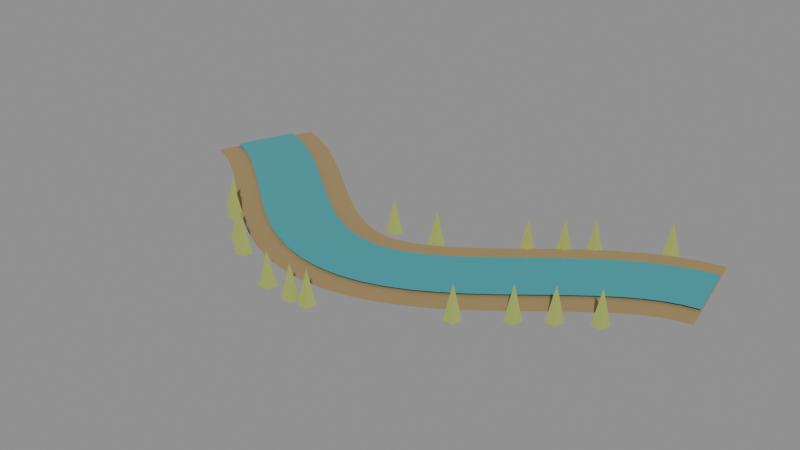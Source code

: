 # Source: FEATURE_FLOODPLAINS_GRASSLAND_v02.blend  (saved by Blender 5.2.44; exported with 4.5.12 LTS)
import bpy
from mathutils import Matrix  # noqa: F401  (used for matrix-valued properties, if any)

bpy.ops.wm.read_factory_settings(use_empty=True)
scene = bpy.context.scene
scene.name = 'FEATURE_FLOODPLAINS_GRASSLAND_v02'

# ---- materials (node trees are filled in below, after node groups)
mat_feature_silt = bpy.data.materials.new('Feature_silt')
mat_feature_silt.diffuse_color = (0.36, 0.25, 0.11, 1.0)
mat_feature_water = bpy.data.materials.new('Feature_water')
mat_feature_water.diffuse_color = (0.04, 0.35, 0.39, 1.0)
mat_feature_reeds = bpy.data.materials.new('Feature_reeds')
mat_feature_reeds.diffuse_color = (0.36, 0.42, 0.1, 1.0)

# ---- material node trees
mat_feature_silt.use_nodes = True; mat_feature_silt.node_tree.nodes.clear()
_N = mat_feature_silt.node_tree.nodes; _L = mat_feature_silt.node_tree.links
n0 = _N.new('ShaderNodeBsdfPrincipled'); n0.name = 'Principled BSDF'; n0.location = (-200, 100)
n0.inputs[0].default_value = (0.36, 0.25, 0.11, 1.0)
n0.inputs[2].default_value = 0.85
n0.inputs[10].default_value = 0.005
n1 = _N.new('ShaderNodeOutputMaterial'); n1.name = 'Material Output'; n1.location = (200, 100)
_L.new(n0.outputs[0], n1.inputs[0])
n1.is_active_output = True
mat_feature_water.use_nodes = True; mat_feature_water.node_tree.nodes.clear()
_N = mat_feature_water.node_tree.nodes; _L = mat_feature_water.node_tree.links
n0 = _N.new('ShaderNodeBsdfPrincipled'); n0.name = 'Principled BSDF'; n0.location = (-200, 100)
n0.inputs[0].default_value = (0.04, 0.35, 0.39, 1.0)
n0.inputs[2].default_value = 0.18
n0.inputs[10].default_value = 0.005
n1 = _N.new('ShaderNodeOutputMaterial'); n1.name = 'Material Output'; n1.location = (200, 100)
_L.new(n0.outputs[0], n1.inputs[0])
n1.is_active_output = True
mat_feature_reeds.use_nodes = True; mat_feature_reeds.node_tree.nodes.clear()
_N = mat_feature_reeds.node_tree.nodes; _L = mat_feature_reeds.node_tree.links
n0 = _N.new('ShaderNodeBsdfPrincipled'); n0.name = 'Principled BSDF'; n0.location = (-200, 100)
n0.inputs[0].default_value = (0.36, 0.42, 0.1, 1.0)
n0.inputs[2].default_value = 0.85
n0.inputs[10].default_value = 0.005
n1 = _N.new('ShaderNodeOutputMaterial'); n1.name = 'Material Output'; n1.location = (200, 100)
_L.new(n0.outputs[0], n1.inputs[0])
n1.is_active_output = True

# ---- meshes
me_alluvial_banks_005 = bpy.data.meshes.new('Alluvial_banks.005')
me_alluvial_banks_005.from_pydata([(-0.7204, 0.3485, 0.017), (-0.8396, 0.05158, 0.017), (-0.6607, 0.3243, 0.017), (-0.7953, 0.034, 0.017), (-0.5959, 0.2903, 0.017), (-0.7561, 0.01331, 0.017), (-0.5348, 0.2518, 0.017), (-0.7132, -0.01379, 0.017), (-0.4767, 0.2104, 0.017), (-0.6673, -0.04659, 0.017), (-0.4213, 0.1678, 0.017), (-0.6187, -0.084, 0.017), (-0.3681, 0.1253, 0.017), (-0.5679, -0.1246, 0.017), (-0.3172, 0.08466, 0.017), (-0.5148, -0.1671, 0.017), (-0.2686, 0.04718, 0.017), (-0.4594, -0.2097, 0.017), (-0.2226, 0.01429, 0.017), (-0.4014, -0.2511, 0.017), (-0.1797, -0.01291, 0.017), (-0.3403, -0.2897, 0.017), (-0.1404, -0.03371, 0.017), (-0.2756, -0.3238, 0.017), (-0.1052, -0.04803, 0.017), (-0.2068, -0.3515, 0.017), (-0.07386, -0.05643, 0.017), (-0.1341, -0.3707, 0.017), (-0.04531, -0.05984, 0.017), (-0.05869, -0.3796, 0.017), (-0.01743, -0.05887, 0.017), (0.01743, -0.377, 0.017), (0.01216, -0.05334, 0.017), (0.09184, -0.3633, 0.017), (0.04517, -0.04239, 0.017), (0.1628, -0.34, 0.017), (0.08225, -0.02519, 0.017), (0.2297, -0.3092, 0.017), (0.1232, -0.001468, 0.017), (0.2928, -0.2729, 0.017), (0.1676, 0.0284, 0.017), (0.3524, -0.2328, 0.017), (0.2148, 0.0635, 0.017), (0.4092, -0.1907, 0.017), (0.2644, 0.1026, 0.017), (0.4636, -0.1479, 0.017), (0.3164, 0.1443, 0.017), (0.5156, -0.1061, 0.017), (0.3705, 0.187, 0.017), (0.5655, -0.06673, 0.017), (0.4271, 0.2293, 0.017), (0.6129, -0.03123, 0.017), (0.4864, 0.2695, 0.017), (0.6576, -0.0008737, 0.017), (0.5492, 0.3062, 0.017), (0.6988, 0.0234, 0.017), (0.6157, 0.3376, 0.017), (0.7363, 0.04116, 0.017), (0.6864, 0.3616, 0.017), (0.7696, 0.05262, 0.017), (0.749, 0.3744, 0.017), (0.811, 0.06044, 0.017)], [], [(0, 1, 3, 2), (2, 3, 5, 4), (4, 5, 7, 6), (6, 7, 9, 8), (8, 9, 11, 10), (10, 11, 13, 12), (12, 13, 15, 14), (14, 15, 17, 16), (16, 17, 19, 18), (18, 19, 21, 20), (20, 21, 23, 22), (22, 23, 25, 24), (24, 25, 27, 26), (26, 27, 29, 28), (28, 29, 31, 30), (30, 31, 33, 32), (32, 33, 35, 34), (34, 35, 37, 36), (36, 37, 39, 38), (38, 39, 41, 40), (40, 41, 43, 42), (42, 43, 45, 44), (44, 45, 47, 46), (46, 47, 49, 48), (48, 49, 51, 50), (50, 51, 53, 52), (52, 53, 55, 54), (54, 55, 57, 56), (56, 57, 59, 58), (58, 59, 61, 60)])
me_alluvial_banks_005.materials.append(mat_feature_silt)
me_alluvial_banks_005.update()
me_river_channel_005 = bpy.data.meshes.new('River_channel.005')
me_river_channel_005.from_pydata([(-0.7446, 0.2882, 0.025), (-0.8154, 0.1119, 0.025), (-0.688, 0.2653, 0.025), (-0.768, 0.09297, 0.025), (-0.6284, 0.2341, 0.025), (-0.7236, 0.06958, 0.025), (-0.571, 0.1979, 0.025), (-0.677, 0.04016, 0.025), (-0.5154, 0.1582, 0.025), (-0.6286, 0.005619, 0.025), (-0.4614, 0.1166, 0.025), (-0.5786, -0.03286, 0.025), (-0.4087, 0.07457, 0.025), (-0.5273, -0.07387, 0.025), (-0.3573, 0.03353, 0.025), (-0.4747, -0.1159, 0.025), (-0.3074, -0.005003, 0.025), (-0.4206, -0.1576, 0.025), (-0.2589, -0.03962, 0.025), (-0.3651, -0.1972, 0.025), (-0.2123, -0.06913, 0.025), (-0.3077, -0.2335, 0.025), (-0.1679, -0.09263, 0.025), (-0.2481, -0.2649, 0.025), (-0.1258, -0.1097, 0.025), (-0.1862, -0.2898, 0.025), (-0.08611, -0.1203, 0.025), (-0.1219, -0.3069, 0.025), (-0.04803, -0.1248, 0.025), (-0.05597, -0.3146, 0.025), (-0.01035, -0.1235, 0.025), (0.01035, -0.3124, 0.025), (0.02834, -0.1163, 0.025), (0.07566, -0.3003, 0.025), (0.06907, -0.1028, 0.025), (0.1389, -0.2795, 0.025), (0.1122, -0.08287, 0.025), (0.1998, -0.2515, 0.025), (0.1577, -0.05659, 0.025), (0.2583, -0.2177, 0.025), (0.2051, -0.02466, 0.025), (0.3149, -0.1798, 0.025), (0.2543, 0.01188, 0.025), (0.3697, -0.139, 0.025), (0.3049, 0.05171, 0.025), (0.4231, -0.09703, 0.025), (0.3568, 0.0934, 0.025), (0.4752, -0.05525, 0.025), (0.4101, 0.1354, 0.025), (0.5259, -0.0152, 0.025), (0.4648, 0.1763, 0.025), (0.5752, 0.02168, 0.025), (0.5212, 0.2146, 0.025), (0.6228, 0.05405, 0.025), (0.5796, 0.2488, 0.025), (0.6684, 0.08085, 0.025), (0.6402, 0.2774, 0.025), (0.7118, 0.1014, 0.025), (0.7033, 0.2988, 0.025), (0.7527, 0.1154, 0.025), (0.7616, 0.3106, 0.025), (0.7984, 0.1242, 0.025)], [], [(0, 1, 3, 2), (2, 3, 5, 4), (4, 5, 7, 6), (6, 7, 9, 8), (8, 9, 11, 10), (10, 11, 13, 12), (12, 13, 15, 14), (14, 15, 17, 16), (16, 17, 19, 18), (18, 19, 21, 20), (20, 21, 23, 22), (22, 23, 25, 24), (24, 25, 27, 26), (26, 27, 29, 28), (28, 29, 31, 30), (30, 31, 33, 32), (32, 33, 35, 34), (34, 35, 37, 36), (36, 37, 39, 38), (38, 39, 41, 40), (40, 41, 43, 42), (42, 43, 45, 44), (44, 45, 47, 46), (46, 47, 49, 48), (48, 49, 51, 50), (50, 51, 53, 52), (52, 53, 55, 54), (54, 55, 57, 56), (56, 57, 59, 58), (58, 59, 61, 60)])
me_river_channel_005.materials.append(mat_feature_water)
me_river_channel_005.update()
me_cone_910 = bpy.data.meshes.new('Cone.910')
me_cone_910.from_pydata([(0.0, 0.025, -0.05), (0.02378, 0.007725, -0.05), (0.01469, -0.02023, -0.05), (-0.01469, -0.02023, -0.05), (-0.02378, 0.007725, -0.05), (0.0, 0.0, 0.05)], [], [(0, 5, 1), (1, 5, 2), (2, 5, 3), (0, 1, 2, 3, 4), (3, 5, 4), (4, 5, 0)])
_uv = me_cone_910.uv_layers.new(name='UVMap')
_uv.uv.foreach_set('vector', [0.25, 0.49, 0.25, 0.25, 0.4783, 0.3242, 0.4783, 0.3242, 0.25, 0.25, 0.3911, 0.05584, 0.3911, 0.05584, 0.25, 0.25, 0.1089, 0.05584, 0.75, 0.49, 0.9783, 0.3242, 0.8911, 0.05584, 0.6089, 0.05584, 0.5217, 0.3242, 0.1089, 0.05584, 0.25, 0.25, 0.02175, 0.3242, 0.02175, 0.3242, 0.25, 0.25, 0.25, 0.49])
me_cone_910.materials.append(mat_feature_reeds)
me_cone_910.update()
me_cone_911 = bpy.data.meshes.new('Cone.911')
me_cone_911.from_pydata([(0.0, 0.025, -0.05), (0.02378, 0.007725, -0.05), (0.01469, -0.02023, -0.05), (-0.01469, -0.02023, -0.05), (-0.02378, 0.007725, -0.05), (0.0, 0.0, 0.05)], [], [(0, 5, 1), (1, 5, 2), (2, 5, 3), (0, 1, 2, 3, 4), (3, 5, 4), (4, 5, 0)])
_uv = me_cone_911.uv_layers.new(name='UVMap')
_uv.uv.foreach_set('vector', [0.25, 0.49, 0.25, 0.25, 0.4783, 0.3242, 0.4783, 0.3242, 0.25, 0.25, 0.3911, 0.05584, 0.3911, 0.05584, 0.25, 0.25, 0.1089, 0.05584, 0.75, 0.49, 0.9783, 0.3242, 0.8911, 0.05584, 0.6089, 0.05584, 0.5217, 0.3242, 0.1089, 0.05584, 0.25, 0.25, 0.02175, 0.3242, 0.02175, 0.3242, 0.25, 0.25, 0.25, 0.49])
me_cone_911.materials.append(mat_feature_reeds)
me_cone_911.update()
me_cone_912 = bpy.data.meshes.new('Cone.912')
me_cone_912.from_pydata([(0.0, 0.025, -0.05), (0.02378, 0.007725, -0.05), (0.01469, -0.02023, -0.05), (-0.01469, -0.02023, -0.05), (-0.02378, 0.007725, -0.05), (0.0, 0.0, 0.05)], [], [(0, 5, 1), (1, 5, 2), (2, 5, 3), (0, 1, 2, 3, 4), (3, 5, 4), (4, 5, 0)])
_uv = me_cone_912.uv_layers.new(name='UVMap')
_uv.uv.foreach_set('vector', [0.25, 0.49, 0.25, 0.25, 0.4783, 0.3242, 0.4783, 0.3242, 0.25, 0.25, 0.3911, 0.05584, 0.3911, 0.05584, 0.25, 0.25, 0.1089, 0.05584, 0.75, 0.49, 0.9783, 0.3242, 0.8911, 0.05584, 0.6089, 0.05584, 0.5217, 0.3242, 0.1089, 0.05584, 0.25, 0.25, 0.02175, 0.3242, 0.02175, 0.3242, 0.25, 0.25, 0.25, 0.49])
me_cone_912.materials.append(mat_feature_reeds)
me_cone_912.update()
me_cone_913 = bpy.data.meshes.new('Cone.913')
me_cone_913.from_pydata([(0.0, 0.025, -0.05), (0.02378, 0.007725, -0.05), (0.01469, -0.02023, -0.05), (-0.01469, -0.02023, -0.05), (-0.02378, 0.007725, -0.05), (0.0, 0.0, 0.05)], [], [(0, 5, 1), (1, 5, 2), (2, 5, 3), (0, 1, 2, 3, 4), (3, 5, 4), (4, 5, 0)])
_uv = me_cone_913.uv_layers.new(name='UVMap')
_uv.uv.foreach_set('vector', [0.25, 0.49, 0.25, 0.25, 0.4783, 0.3242, 0.4783, 0.3242, 0.25, 0.25, 0.3911, 0.05584, 0.3911, 0.05584, 0.25, 0.25, 0.1089, 0.05584, 0.75, 0.49, 0.9783, 0.3242, 0.8911, 0.05584, 0.6089, 0.05584, 0.5217, 0.3242, 0.1089, 0.05584, 0.25, 0.25, 0.02175, 0.3242, 0.02175, 0.3242, 0.25, 0.25, 0.25, 0.49])
me_cone_913.materials.append(mat_feature_reeds)
me_cone_913.update()
me_cone_914 = bpy.data.meshes.new('Cone.914')
me_cone_914.from_pydata([(0.0, 0.025, -0.05), (0.02378, 0.007725, -0.05), (0.01469, -0.02023, -0.05), (-0.01469, -0.02023, -0.05), (-0.02378, 0.007725, -0.05), (0.0, 0.0, 0.05)], [], [(0, 5, 1), (1, 5, 2), (2, 5, 3), (0, 1, 2, 3, 4), (3, 5, 4), (4, 5, 0)])
_uv = me_cone_914.uv_layers.new(name='UVMap')
_uv.uv.foreach_set('vector', [0.25, 0.49, 0.25, 0.25, 0.4783, 0.3242, 0.4783, 0.3242, 0.25, 0.25, 0.3911, 0.05584, 0.3911, 0.05584, 0.25, 0.25, 0.1089, 0.05584, 0.75, 0.49, 0.9783, 0.3242, 0.8911, 0.05584, 0.6089, 0.05584, 0.5217, 0.3242, 0.1089, 0.05584, 0.25, 0.25, 0.02175, 0.3242, 0.02175, 0.3242, 0.25, 0.25, 0.25, 0.49])
me_cone_914.materials.append(mat_feature_reeds)
me_cone_914.update()
me_cone_915 = bpy.data.meshes.new('Cone.915')
me_cone_915.from_pydata([(0.0, 0.025, -0.05), (0.02378, 0.007725, -0.05), (0.01469, -0.02023, -0.05), (-0.01469, -0.02023, -0.05), (-0.02378, 0.007725, -0.05), (0.0, 0.0, 0.05)], [], [(0, 5, 1), (1, 5, 2), (2, 5, 3), (0, 1, 2, 3, 4), (3, 5, 4), (4, 5, 0)])
_uv = me_cone_915.uv_layers.new(name='UVMap')
_uv.uv.foreach_set('vector', [0.25, 0.49, 0.25, 0.25, 0.4783, 0.3242, 0.4783, 0.3242, 0.25, 0.25, 0.3911, 0.05584, 0.3911, 0.05584, 0.25, 0.25, 0.1089, 0.05584, 0.75, 0.49, 0.9783, 0.3242, 0.8911, 0.05584, 0.6089, 0.05584, 0.5217, 0.3242, 0.1089, 0.05584, 0.25, 0.25, 0.02175, 0.3242, 0.02175, 0.3242, 0.25, 0.25, 0.25, 0.49])
me_cone_915.materials.append(mat_feature_reeds)
me_cone_915.update()
me_cone_916 = bpy.data.meshes.new('Cone.916')
me_cone_916.from_pydata([(0.0, 0.025, -0.05), (0.02378, 0.007725, -0.05), (0.01469, -0.02023, -0.05), (-0.01469, -0.02023, -0.05), (-0.02378, 0.007725, -0.05), (0.0, 0.0, 0.05)], [], [(0, 5, 1), (1, 5, 2), (2, 5, 3), (0, 1, 2, 3, 4), (3, 5, 4), (4, 5, 0)])
_uv = me_cone_916.uv_layers.new(name='UVMap')
_uv.uv.foreach_set('vector', [0.25, 0.49, 0.25, 0.25, 0.4783, 0.3242, 0.4783, 0.3242, 0.25, 0.25, 0.3911, 0.05584, 0.3911, 0.05584, 0.25, 0.25, 0.1089, 0.05584, 0.75, 0.49, 0.9783, 0.3242, 0.8911, 0.05584, 0.6089, 0.05584, 0.5217, 0.3242, 0.1089, 0.05584, 0.25, 0.25, 0.02175, 0.3242, 0.02175, 0.3242, 0.25, 0.25, 0.25, 0.49])
me_cone_916.materials.append(mat_feature_reeds)
me_cone_916.update()
me_cone_917 = bpy.data.meshes.new('Cone.917')
me_cone_917.from_pydata([(0.0, 0.025, -0.05), (0.02378, 0.007725, -0.05), (0.01469, -0.02023, -0.05), (-0.01469, -0.02023, -0.05), (-0.02378, 0.007725, -0.05), (0.0, 0.0, 0.05)], [], [(0, 5, 1), (1, 5, 2), (2, 5, 3), (0, 1, 2, 3, 4), (3, 5, 4), (4, 5, 0)])
_uv = me_cone_917.uv_layers.new(name='UVMap')
_uv.uv.foreach_set('vector', [0.25, 0.49, 0.25, 0.25, 0.4783, 0.3242, 0.4783, 0.3242, 0.25, 0.25, 0.3911, 0.05584, 0.3911, 0.05584, 0.25, 0.25, 0.1089, 0.05584, 0.75, 0.49, 0.9783, 0.3242, 0.8911, 0.05584, 0.6089, 0.05584, 0.5217, 0.3242, 0.1089, 0.05584, 0.25, 0.25, 0.02175, 0.3242, 0.02175, 0.3242, 0.25, 0.25, 0.25, 0.49])
me_cone_917.materials.append(mat_feature_reeds)
me_cone_917.update()
me_cone_918 = bpy.data.meshes.new('Cone.918')
me_cone_918.from_pydata([(0.0, 0.025, -0.05), (0.02378, 0.007725, -0.05), (0.01469, -0.02023, -0.05), (-0.01469, -0.02023, -0.05), (-0.02378, 0.007725, -0.05), (0.0, 0.0, 0.05)], [], [(0, 5, 1), (1, 5, 2), (2, 5, 3), (0, 1, 2, 3, 4), (3, 5, 4), (4, 5, 0)])
_uv = me_cone_918.uv_layers.new(name='UVMap')
_uv.uv.foreach_set('vector', [0.25, 0.49, 0.25, 0.25, 0.4783, 0.3242, 0.4783, 0.3242, 0.25, 0.25, 0.3911, 0.05584, 0.3911, 0.05584, 0.25, 0.25, 0.1089, 0.05584, 0.75, 0.49, 0.9783, 0.3242, 0.8911, 0.05584, 0.6089, 0.05584, 0.5217, 0.3242, 0.1089, 0.05584, 0.25, 0.25, 0.02175, 0.3242, 0.02175, 0.3242, 0.25, 0.25, 0.25, 0.49])
me_cone_918.materials.append(mat_feature_reeds)
me_cone_918.update()
me_cone_919 = bpy.data.meshes.new('Cone.919')
me_cone_919.from_pydata([(0.0, 0.025, -0.05), (0.02378, 0.007725, -0.05), (0.01469, -0.02023, -0.05), (-0.01469, -0.02023, -0.05), (-0.02378, 0.007725, -0.05), (0.0, 0.0, 0.05)], [], [(0, 5, 1), (1, 5, 2), (2, 5, 3), (0, 1, 2, 3, 4), (3, 5, 4), (4, 5, 0)])
_uv = me_cone_919.uv_layers.new(name='UVMap')
_uv.uv.foreach_set('vector', [0.25, 0.49, 0.25, 0.25, 0.4783, 0.3242, 0.4783, 0.3242, 0.25, 0.25, 0.3911, 0.05584, 0.3911, 0.05584, 0.25, 0.25, 0.1089, 0.05584, 0.75, 0.49, 0.9783, 0.3242, 0.8911, 0.05584, 0.6089, 0.05584, 0.5217, 0.3242, 0.1089, 0.05584, 0.25, 0.25, 0.02175, 0.3242, 0.02175, 0.3242, 0.25, 0.25, 0.25, 0.49])
me_cone_919.materials.append(mat_feature_reeds)
me_cone_919.update()
me_cone_920 = bpy.data.meshes.new('Cone.920')
me_cone_920.from_pydata([(0.0, 0.025, -0.05), (0.02378, 0.007725, -0.05), (0.01469, -0.02023, -0.05), (-0.01469, -0.02023, -0.05), (-0.02378, 0.007725, -0.05), (0.0, 0.0, 0.05)], [], [(0, 5, 1), (1, 5, 2), (2, 5, 3), (0, 1, 2, 3, 4), (3, 5, 4), (4, 5, 0)])
_uv = me_cone_920.uv_layers.new(name='UVMap')
_uv.uv.foreach_set('vector', [0.25, 0.49, 0.25, 0.25, 0.4783, 0.3242, 0.4783, 0.3242, 0.25, 0.25, 0.3911, 0.05584, 0.3911, 0.05584, 0.25, 0.25, 0.1089, 0.05584, 0.75, 0.49, 0.9783, 0.3242, 0.8911, 0.05584, 0.6089, 0.05584, 0.5217, 0.3242, 0.1089, 0.05584, 0.25, 0.25, 0.02175, 0.3242, 0.02175, 0.3242, 0.25, 0.25, 0.25, 0.49])
me_cone_920.materials.append(mat_feature_reeds)
me_cone_920.update()
me_cone_921 = bpy.data.meshes.new('Cone.921')
me_cone_921.from_pydata([(0.0, 0.025, -0.05), (0.02378, 0.007725, -0.05), (0.01469, -0.02023, -0.05), (-0.01469, -0.02023, -0.05), (-0.02378, 0.007725, -0.05), (0.0, 0.0, 0.05)], [], [(0, 5, 1), (1, 5, 2), (2, 5, 3), (0, 1, 2, 3, 4), (3, 5, 4), (4, 5, 0)])
_uv = me_cone_921.uv_layers.new(name='UVMap')
_uv.uv.foreach_set('vector', [0.25, 0.49, 0.25, 0.25, 0.4783, 0.3242, 0.4783, 0.3242, 0.25, 0.25, 0.3911, 0.05584, 0.3911, 0.05584, 0.25, 0.25, 0.1089, 0.05584, 0.75, 0.49, 0.9783, 0.3242, 0.8911, 0.05584, 0.6089, 0.05584, 0.5217, 0.3242, 0.1089, 0.05584, 0.25, 0.25, 0.02175, 0.3242, 0.02175, 0.3242, 0.25, 0.25, 0.25, 0.49])
me_cone_921.materials.append(mat_feature_reeds)
me_cone_921.update()
me_cone_922 = bpy.data.meshes.new('Cone.922')
me_cone_922.from_pydata([(0.0, 0.025, -0.05), (0.02378, 0.007725, -0.05), (0.01469, -0.02023, -0.05), (-0.01469, -0.02023, -0.05), (-0.02378, 0.007725, -0.05), (0.0, 0.0, 0.05)], [], [(0, 5, 1), (1, 5, 2), (2, 5, 3), (0, 1, 2, 3, 4), (3, 5, 4), (4, 5, 0)])
_uv = me_cone_922.uv_layers.new(name='UVMap')
_uv.uv.foreach_set('vector', [0.25, 0.49, 0.25, 0.25, 0.4783, 0.3242, 0.4783, 0.3242, 0.25, 0.25, 0.3911, 0.05584, 0.3911, 0.05584, 0.25, 0.25, 0.1089, 0.05584, 0.75, 0.49, 0.9783, 0.3242, 0.8911, 0.05584, 0.6089, 0.05584, 0.5217, 0.3242, 0.1089, 0.05584, 0.25, 0.25, 0.02175, 0.3242, 0.02175, 0.3242, 0.25, 0.25, 0.25, 0.49])
me_cone_922.materials.append(mat_feature_reeds)
me_cone_922.update()
me_cone_923 = bpy.data.meshes.new('Cone.923')
me_cone_923.from_pydata([(0.0, 0.025, -0.05), (0.02378, 0.007725, -0.05), (0.01469, -0.02023, -0.05), (-0.01469, -0.02023, -0.05), (-0.02378, 0.007725, -0.05), (0.0, 0.0, 0.05)], [], [(0, 5, 1), (1, 5, 2), (2, 5, 3), (0, 1, 2, 3, 4), (3, 5, 4), (4, 5, 0)])
_uv = me_cone_923.uv_layers.new(name='UVMap')
_uv.uv.foreach_set('vector', [0.25, 0.49, 0.25, 0.25, 0.4783, 0.3242, 0.4783, 0.3242, 0.25, 0.25, 0.3911, 0.05584, 0.3911, 0.05584, 0.25, 0.25, 0.1089, 0.05584, 0.75, 0.49, 0.9783, 0.3242, 0.8911, 0.05584, 0.6089, 0.05584, 0.5217, 0.3242, 0.1089, 0.05584, 0.25, 0.25, 0.02175, 0.3242, 0.02175, 0.3242, 0.25, 0.25, 0.25, 0.49])
me_cone_923.materials.append(mat_feature_reeds)
me_cone_923.update()
me_cone_924 = bpy.data.meshes.new('Cone.924')
me_cone_924.from_pydata([(0.0, 0.025, -0.05), (0.02378, 0.007725, -0.05), (0.01469, -0.02023, -0.05), (-0.01469, -0.02023, -0.05), (-0.02378, 0.007725, -0.05), (0.0, 0.0, 0.05)], [], [(0, 5, 1), (1, 5, 2), (2, 5, 3), (0, 1, 2, 3, 4), (3, 5, 4), (4, 5, 0)])
_uv = me_cone_924.uv_layers.new(name='UVMap')
_uv.uv.foreach_set('vector', [0.25, 0.49, 0.25, 0.25, 0.4783, 0.3242, 0.4783, 0.3242, 0.25, 0.25, 0.3911, 0.05584, 0.3911, 0.05584, 0.25, 0.25, 0.1089, 0.05584, 0.75, 0.49, 0.9783, 0.3242, 0.8911, 0.05584, 0.6089, 0.05584, 0.5217, 0.3242, 0.1089, 0.05584, 0.25, 0.25, 0.02175, 0.3242, 0.02175, 0.3242, 0.25, 0.25, 0.25, 0.49])
me_cone_924.materials.append(mat_feature_reeds)
me_cone_924.update()
me_cone_925 = bpy.data.meshes.new('Cone.925')
me_cone_925.from_pydata([(0.0, 0.025, -0.05), (0.02378, 0.007725, -0.05), (0.01469, -0.02023, -0.05), (-0.01469, -0.02023, -0.05), (-0.02378, 0.007725, -0.05), (0.0, 0.0, 0.05)], [], [(0, 5, 1), (1, 5, 2), (2, 5, 3), (0, 1, 2, 3, 4), (3, 5, 4), (4, 5, 0)])
_uv = me_cone_925.uv_layers.new(name='UVMap')
_uv.uv.foreach_set('vector', [0.25, 0.49, 0.25, 0.25, 0.4783, 0.3242, 0.4783, 0.3242, 0.25, 0.25, 0.3911, 0.05584, 0.3911, 0.05584, 0.25, 0.25, 0.1089, 0.05584, 0.75, 0.49, 0.9783, 0.3242, 0.8911, 0.05584, 0.6089, 0.05584, 0.5217, 0.3242, 0.1089, 0.05584, 0.25, 0.25, 0.02175, 0.3242, 0.02175, 0.3242, 0.25, 0.25, 0.25, 0.49])
me_cone_925.materials.append(mat_feature_reeds)
me_cone_925.update()
me_cone_926 = bpy.data.meshes.new('Cone.926')
me_cone_926.from_pydata([(0.0, 0.025, -0.05), (0.02378, 0.007725, -0.05), (0.01469, -0.02023, -0.05), (-0.01469, -0.02023, -0.05), (-0.02378, 0.007725, -0.05), (0.0, 0.0, 0.05)], [], [(0, 5, 1), (1, 5, 2), (2, 5, 3), (0, 1, 2, 3, 4), (3, 5, 4), (4, 5, 0)])
_uv = me_cone_926.uv_layers.new(name='UVMap')
_uv.uv.foreach_set('vector', [0.25, 0.49, 0.25, 0.25, 0.4783, 0.3242, 0.4783, 0.3242, 0.25, 0.25, 0.3911, 0.05584, 0.3911, 0.05584, 0.25, 0.25, 0.1089, 0.05584, 0.75, 0.49, 0.9783, 0.3242, 0.8911, 0.05584, 0.6089, 0.05584, 0.5217, 0.3242, 0.1089, 0.05584, 0.25, 0.25, 0.02175, 0.3242, 0.02175, 0.3242, 0.25, 0.25, 0.25, 0.49])
me_cone_926.materials.append(mat_feature_reeds)
me_cone_926.update()
me_cone_927 = bpy.data.meshes.new('Cone.927')
me_cone_927.from_pydata([(0.0, 0.025, -0.05), (0.02378, 0.007725, -0.05), (0.01469, -0.02023, -0.05), (-0.01469, -0.02023, -0.05), (-0.02378, 0.007725, -0.05), (0.0, 0.0, 0.05)], [], [(0, 5, 1), (1, 5, 2), (2, 5, 3), (0, 1, 2, 3, 4), (3, 5, 4), (4, 5, 0)])
_uv = me_cone_927.uv_layers.new(name='UVMap')
_uv.uv.foreach_set('vector', [0.25, 0.49, 0.25, 0.25, 0.4783, 0.3242, 0.4783, 0.3242, 0.25, 0.25, 0.3911, 0.05584, 0.3911, 0.05584, 0.25, 0.25, 0.1089, 0.05584, 0.75, 0.49, 0.9783, 0.3242, 0.8911, 0.05584, 0.6089, 0.05584, 0.5217, 0.3242, 0.1089, 0.05584, 0.25, 0.25, 0.02175, 0.3242, 0.02175, 0.3242, 0.25, 0.25, 0.25, 0.49])
me_cone_927.materials.append(mat_feature_reeds)
me_cone_927.update()
me_cone_928 = bpy.data.meshes.new('Cone.928')
me_cone_928.from_pydata([(0.0, 0.025, -0.05), (0.02378, 0.007725, -0.05), (0.01469, -0.02023, -0.05), (-0.01469, -0.02023, -0.05), (-0.02378, 0.007725, -0.05), (0.0, 0.0, 0.05)], [], [(0, 5, 1), (1, 5, 2), (2, 5, 3), (0, 1, 2, 3, 4), (3, 5, 4), (4, 5, 0)])
_uv = me_cone_928.uv_layers.new(name='UVMap')
_uv.uv.foreach_set('vector', [0.25, 0.49, 0.25, 0.25, 0.4783, 0.3242, 0.4783, 0.3242, 0.25, 0.25, 0.3911, 0.05584, 0.3911, 0.05584, 0.25, 0.25, 0.1089, 0.05584, 0.75, 0.49, 0.9783, 0.3242, 0.8911, 0.05584, 0.6089, 0.05584, 0.5217, 0.3242, 0.1089, 0.05584, 0.25, 0.25, 0.02175, 0.3242, 0.02175, 0.3242, 0.25, 0.25, 0.25, 0.49])
me_cone_928.materials.append(mat_feature_reeds)
me_cone_928.update()
me_cone_929 = bpy.data.meshes.new('Cone.929')
me_cone_929.from_pydata([(0.0, 0.025, -0.05), (0.02378, 0.007725, -0.05), (0.01469, -0.02023, -0.05), (-0.01469, -0.02023, -0.05), (-0.02378, 0.007725, -0.05), (0.0, 0.0, 0.05)], [], [(0, 5, 1), (1, 5, 2), (2, 5, 3), (0, 1, 2, 3, 4), (3, 5, 4), (4, 5, 0)])
_uv = me_cone_929.uv_layers.new(name='UVMap')
_uv.uv.foreach_set('vector', [0.25, 0.49, 0.25, 0.25, 0.4783, 0.3242, 0.4783, 0.3242, 0.25, 0.25, 0.3911, 0.05584, 0.3911, 0.05584, 0.25, 0.25, 0.1089, 0.05584, 0.75, 0.49, 0.9783, 0.3242, 0.8911, 0.05584, 0.6089, 0.05584, 0.5217, 0.3242, 0.1089, 0.05584, 0.25, 0.25, 0.02175, 0.3242, 0.02175, 0.3242, 0.25, 0.25, 0.25, 0.49])
me_cone_929.materials.append(mat_feature_reeds)
me_cone_929.update()

# ---- objects
ob_feature_floodplains_grassland_v02 = bpy.data.objects.new('FEATURE_FLOODPLAINS_GRASSLAND_v02', None)
ob_alluvial_banks_005 = bpy.data.objects.new('Alluvial_banks.005', me_alluvial_banks_005)
ob_river_channel_005 = bpy.data.objects.new('River_channel.005', me_river_channel_005)
ob_riparian_grass_100 = bpy.data.objects.new('Riparian_grass.100', me_cone_910)
ob_riparian_grass_101 = bpy.data.objects.new('Riparian_grass.101', me_cone_911)
ob_riparian_grass_102 = bpy.data.objects.new('Riparian_grass.102', me_cone_912)
ob_riparian_grass_103 = bpy.data.objects.new('Riparian_grass.103', me_cone_913)
ob_riparian_grass_104 = bpy.data.objects.new('Riparian_grass.104', me_cone_914)
ob_riparian_grass_105 = bpy.data.objects.new('Riparian_grass.105', me_cone_915)
ob_riparian_grass_106 = bpy.data.objects.new('Riparian_grass.106', me_cone_916)
ob_riparian_grass_107 = bpy.data.objects.new('Riparian_grass.107', me_cone_917)
ob_riparian_grass_108 = bpy.data.objects.new('Riparian_grass.108', me_cone_918)
ob_riparian_grass_109 = bpy.data.objects.new('Riparian_grass.109', me_cone_919)
ob_riparian_grass_110 = bpy.data.objects.new('Riparian_grass.110', me_cone_920)
ob_riparian_grass_111 = bpy.data.objects.new('Riparian_grass.111', me_cone_921)
ob_riparian_grass_112 = bpy.data.objects.new('Riparian_grass.112', me_cone_922)
ob_riparian_grass_113 = bpy.data.objects.new('Riparian_grass.113', me_cone_923)
ob_riparian_grass_114 = bpy.data.objects.new('Riparian_grass.114', me_cone_924)
ob_riparian_grass_115 = bpy.data.objects.new('Riparian_grass.115', me_cone_925)
ob_riparian_grass_116 = bpy.data.objects.new('Riparian_grass.116', me_cone_926)
ob_riparian_grass_117 = bpy.data.objects.new('Riparian_grass.117', me_cone_927)
ob_riparian_grass_118 = bpy.data.objects.new('Riparian_grass.118', me_cone_928)
ob_riparian_grass_119 = bpy.data.objects.new('Riparian_grass.119', me_cone_929)

# ---- transforms, parenting, visibility, modifiers, constraints
ob_feature_floodplains_grassland_v02.location = (0.0, 0.0, 0.0)
ob_alluvial_banks_005.parent = ob_feature_floodplains_grassland_v02
ob_alluvial_banks_005.location = (0.0, 0.0, 0.0)
ob_river_channel_005.parent = ob_feature_floodplains_grassland_v02
ob_river_channel_005.location = (0.0, 0.0, 0.0)
ob_riparian_grass_100.parent = ob_feature_floodplains_grassland_v02
ob_riparian_grass_100.location = (-0.3687, -0.2977, 0.05)
ob_riparian_grass_101.parent = ob_feature_floodplains_grassland_v02
ob_riparian_grass_101.location = (-0.3139, -0.3371, 0.05)
ob_riparian_grass_102.parent = ob_feature_floodplains_grassland_v02
ob_riparian_grass_102.location = (0.02172, -0.4348, 0.05)
ob_riparian_grass_103.parent = ob_feature_floodplains_grassland_v02
ob_riparian_grass_103.location = (0.5339, -0.1111, 0.05)
ob_riparian_grass_104.parent = ob_feature_floodplains_grassland_v02
ob_riparian_grass_104.location = (0.5914, 0.3663, 0.05)
ob_riparian_grass_105.parent = ob_feature_floodplains_grassland_v02
ob_riparian_grass_105.location = (-0.06426, 0.001038, 0.05)
ob_riparian_grass_106.parent = ob_feature_floodplains_grassland_v02
ob_riparian_grass_106.location = (-0.3488, -0.3125, 0.05)
ob_riparian_grass_107.parent = ob_feature_floodplains_grassland_v02
ob_riparian_grass_107.location = (0.3399, -0.2619, 0.05)
ob_riparian_grass_108.parent = ob_feature_floodplains_grassland_v02
ob_riparian_grass_108.location = (-0.2956, -0.3493, 0.05)
ob_riparian_grass_109.parent = ob_feature_floodplains_grassland_v02
ob_riparian_grass_109.location = (-0.5113, -0.185, 0.05)
ob_riparian_grass_110.parent = ob_feature_floodplains_grassland_v02
ob_riparian_grass_110.location = (-0.3696, -0.2971, 0.05)
ob_riparian_grass_111.parent = ob_feature_floodplains_grassland_v02
ob_riparian_grass_111.location = (0.07181, 0.01737, 0.05)
ob_riparian_grass_112.parent = ob_feature_floodplains_grassland_v02
ob_riparian_grass_112.location = (0.6267, -0.05373, 0.05)
ob_riparian_grass_113.parent = ob_feature_floodplains_grassland_v02
ob_riparian_grass_113.location = (0.4277, 0.2484, 0.05)
ob_riparian_grass_114.parent = ob_feature_floodplains_grassland_v02
ob_riparian_grass_114.location = (0.2862, 0.1368, 0.05)
ob_riparian_grass_115.parent = ob_feature_floodplains_grassland_v02
ob_riparian_grass_115.location = (-0.03076, -0.4399, 0.05)
ob_riparian_grass_116.parent = ob_feature_floodplains_grassland_v02
ob_riparian_grass_116.location = (0.3641, 0.1974, 0.05)
ob_riparian_grass_117.parent = ob_feature_floodplains_grassland_v02
ob_riparian_grass_117.location = (0.4535, -0.1712, 0.05)
ob_riparian_grass_118.parent = ob_feature_floodplains_grassland_v02
ob_riparian_grass_118.location = (-0.121, -0.4299, 0.05)
ob_riparian_grass_119.parent = ob_feature_floodplains_grassland_v02
ob_riparian_grass_119.location = (-0.4703, -0.2178, 0.05)

# ---- collection membership
scene.collection.objects.link(ob_feature_floodplains_grassland_v02)
scene.collection.objects.link(ob_alluvial_banks_005)
scene.collection.objects.link(ob_river_channel_005)
scene.collection.objects.link(ob_riparian_grass_100)
scene.collection.objects.link(ob_riparian_grass_101)
scene.collection.objects.link(ob_riparian_grass_102)
scene.collection.objects.link(ob_riparian_grass_103)
scene.collection.objects.link(ob_riparian_grass_104)
scene.collection.objects.link(ob_riparian_grass_105)
scene.collection.objects.link(ob_riparian_grass_106)
scene.collection.objects.link(ob_riparian_grass_107)
scene.collection.objects.link(ob_riparian_grass_108)
scene.collection.objects.link(ob_riparian_grass_109)
scene.collection.objects.link(ob_riparian_grass_110)
scene.collection.objects.link(ob_riparian_grass_111)
scene.collection.objects.link(ob_riparian_grass_112)
scene.collection.objects.link(ob_riparian_grass_113)
scene.collection.objects.link(ob_riparian_grass_114)
scene.collection.objects.link(ob_riparian_grass_115)
scene.collection.objects.link(ob_riparian_grass_116)
scene.collection.objects.link(ob_riparian_grass_117)
scene.collection.objects.link(ob_riparian_grass_118)
scene.collection.objects.link(ob_riparian_grass_119)

# ---- scene / render settings (as saved in the file)
scene.frame_start = 1; scene.frame_end = 250; scene.frame_set(1)
scene.render.engine = 'BLENDER_EEVEE_NEXT'
scene.render.image_settings.exr_codec = 'NONE'
scene.render.use_bake_clear = False
scene.render.bake_margin = 0
scene.render.bake_bias = 0.0
scene.render.bake_samples = 0
scene.render.simplify_subdivision_render = 0
scene.render.simplify_child_particles_render = 0.0
scene.render.compositor_device = 'GPU'
scene.eevee.use_volume_custom_range = False
scene.eevee.gtao_distance = 0.0
scene.eevee.use_fast_gi = False
scene.eevee.fast_gi_thickness_near = 0.1
scene.eevee.fast_gi_thickness_far = 0.0
scene.eevee.ray_tracing_options.screen_trace_thickness = 0.1
bpy.context.view_layer.update()

# ---- added for rendering (the .blend has no active camera and no usable light): camera, sun + grey world if the file has none
cam_auto = bpy.data.cameras.new('AutoCamera')
cam_auto.lens = 50.0
cam_auto.sensor_width = 36.0
cam_auto.clip_end = 1000.0
ob_auto_camera = bpy.data.objects.new('AutoCamera', cam_auto)
scene.collection.objects.link(ob_auto_camera)
ob_auto_camera.location = (1.70667, -2.09957, 1.42678)
ob_auto_camera.rotation_euler = (1.09748, -7.21219e-08, 0.694738)
scene.camera = ob_auto_camera
light_auto_sun = bpy.data.lights.new('AutoSun', 'SUN')
light_auto_sun.energy = 3.0
light_auto_sun.angle = 0.0523599
ob_auto_sun = bpy.data.objects.new('AutoSun', light_auto_sun)
scene.collection.objects.link(ob_auto_sun)
ob_auto_sun.rotation_euler = (0.872665, 0.174533, 0.523599)
if scene.world is None:
    world_auto = bpy.data.worlds.new('AutoWorld')
    world_auto.color = (0.3, 0.3, 0.3)
    scene.world = world_auto
bpy.context.view_layer.update()
